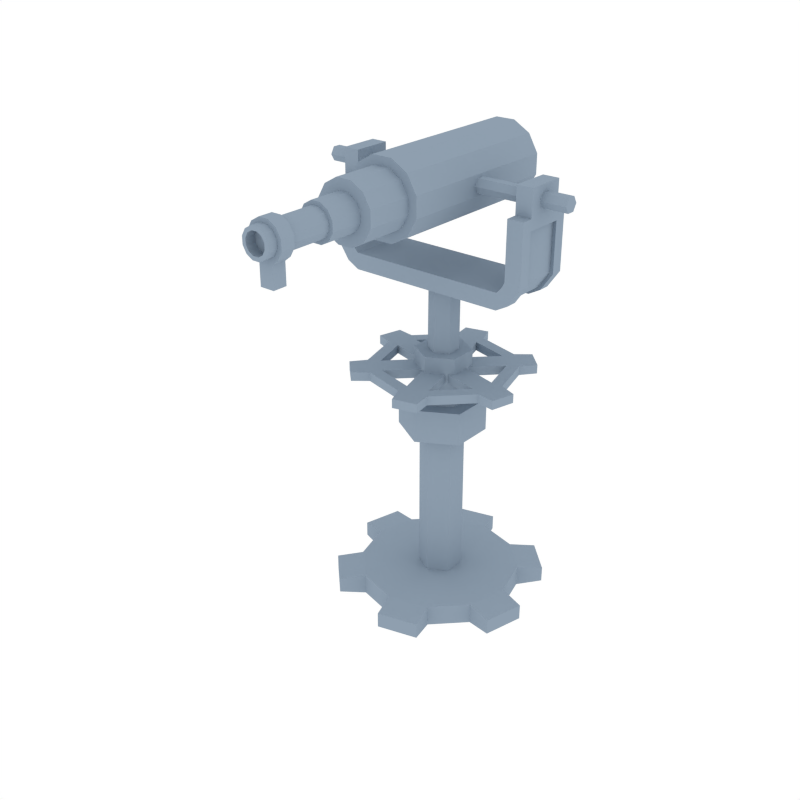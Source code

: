 # Source: BasicTower00.blend  (saved by Blender 2.90.8; exported with 4.5.12 LTS)
import bpy
from mathutils import Matrix  # noqa: F401  (used for matrix-valued properties, if any)

bpy.ops.wm.read_factory_settings(use_empty=True)
scene = bpy.context.scene
scene.name = 'Scene'

# ---- collections
col_collection_1 = bpy.data.collections.new('Collection 1'); scene.collection.children.link(col_collection_1)

# ---- materials (node trees are filled in below, after node groups)
mat_dark = bpy.data.materials.new('Dark')
mat_dark.alpha_threshold = 0.0
mat_dark.diffuse_color = (0.2747, 0.3467, 0.4287, 1.0)
mat_dark.roughness = 0.5
mat_light = bpy.data.materials.new('Light')
mat_light.alpha_threshold = 0.0
mat_light.diffuse_color = (0.2747, 0.3467, 0.4287, 1.0)
mat_light.roughness = 0.5

# ---- material node trees

# ---- world
world_world = bpy.data.worlds.new('World'); scene.world = world_world
world_world.color = (1.0, 1.0, 1.0)
world_world.use_sun_shadow = False
world_world.sun_shadow_jitter_overblur = 0.0
world_world.cycles.sampling_method = 'NONE'
world_world.cycles.sample_map_resolution = 256

# ---- meshes
me_cylinder_143 = bpy.data.meshes.new('Cylinder.143')
me_cylinder_143.from_pydata([(1.907e-06, 0.2938, -0.0387), (1.907e-06, 0.2938, 0.0387), (0.1469, 0.2544, -0.0387), (0.1469, 0.2544, 0.0387), (0.2544, 0.1469, -0.0387), (0.2544, 0.1469, 0.0387), (0.2938, 5.937e-08, -0.0387), (0.2938, 5.937e-08, 0.0387), (0.2544, -0.1469, -0.0387), (0.2544, -0.1469, 0.0387), (0.1469, -0.2544, -0.0387), (0.1469, -0.2544, 0.0387), (1.951e-06, -0.2938, -0.0387), (1.951e-06, -0.2938, 0.0387), (-0.1469, -0.2544, -0.0387), (-0.1469, -0.2544, 0.0387), (-0.2544, -0.1469, -0.0387), (-0.2544, -0.1469, 0.0387), (-0.2938, -6.438e-08, -0.0387), (-0.2938, -6.438e-08, 0.0387), (-0.2544, 0.1469, -0.0387), (-0.2544, 0.1469, 0.0387), (-0.1469, 0.2544, -0.0387), (-0.1469, 0.2544, 0.0387), (-0.0259, 0.3857, -0.02849), (-0.0259, 0.3857, 0.02849), (0.2153, 0.3211, 0.02849), (0.2153, 0.3211, -0.02849), (0.3211, 0.2153, -0.02849), (0.3211, 0.2153, 0.02849), (0.3857, -0.0259, 0.02849), (0.3857, -0.0259, -0.02849), (0.347, -0.1704, -0.02849), (0.347, -0.1704, 0.02849), (0.1704, -0.347, 0.02849), (0.1704, -0.347, -0.02849), (0.0259, -0.3857, -0.02849), (0.0259, -0.3857, 0.02849), (-0.2153, -0.3211, 0.02849), (-0.2153, -0.3211, -0.02849), (-0.3211, -0.2153, -0.02849), (-0.3211, -0.2153, 0.02849), (-0.3857, 0.0259, 0.02849), (-0.3857, 0.0259, -0.02849), (-0.347, 0.1704, -0.02849), (-0.347, 0.1704, 0.02849), (-0.1704, 0.347, 0.02849), (-0.1704, 0.347, -0.02849)], [], [(0, 1, 3, 2), (19, 21, 45, 42), (4, 5, 7, 6), (14, 15, 38, 39), (8, 9, 11, 10), (5, 4, 28, 29), (12, 13, 15, 14), (20, 18, 43, 44), (16, 17, 19, 18), (23, 1, 25, 46), (3, 1, 23, 21, 19, 17, 15, 13, 11, 9, 7, 5), (20, 21, 23, 22), (3, 5, 29, 26), (0, 2, 4, 6, 8, 10, 12, 14, 16, 18, 20, 22), (27, 26, 29, 28), (31, 30, 33, 32), (35, 34, 37, 36), (39, 38, 41, 40), (43, 42, 45, 44), (47, 46, 25, 24), (16, 14, 39, 40), (10, 11, 34, 35), (21, 20, 44, 45), (15, 17, 41, 38), (12, 10, 35, 36), (6, 7, 30, 31), (17, 16, 40, 41), (1, 0, 24, 25), (11, 13, 37, 34), (8, 6, 31, 32), (2, 3, 26, 27), (13, 12, 36, 37), (22, 23, 46, 47), (7, 9, 33, 30), (4, 2, 27, 28), (0, 22, 47, 24), (9, 8, 32, 33), (18, 19, 42, 43)])
me_cylinder_143.polygons.foreach_set('material_index', [1, 1, 1, 1, 1, 1, 1, 1, 1, 1, 1, 1, 1, 1, 1, 1, 1, 1, 1, 1, 1, 1, 1, 1, 1, 1, 1, 1, 1, 1, 1, 1, 1, 1, 1, 1, 1, 1])
me_cylinder_143.materials.append(mat_dark)
me_cylinder_143.materials.append(mat_light)
me_cylinder_143.use_remesh_preserve_volume = False
me_cylinder_143.use_remesh_preserve_attributes = False
me_cylinder_143.use_mirror_vertex_groups = False
me_cylinder_143.update()
me_cylinder_234 = bpy.data.meshes.new('Cylinder.234')
me_cylinder_234.from_pydata([(0.1317, -0.3149, 0.03577), (0.1317, 0.3149, 0.03577), (0.132, -0.3149, -0.03489), (0.132, 0.3149, -0.03489), (0.09684, -0.3149, -0.0962), (0.09684, 0.3149, -0.0962), (0.03577, -0.3149, -0.1317), (0.03577, 0.3149, -0.1317), (-0.03489, -0.3149, -0.132), (-0.03489, 0.3149, -0.132), (-0.0962, -0.3149, -0.09684), (-0.0962, 0.3149, -0.09684), (-0.1317, -0.3149, -0.03577), (-0.1317, 0.3149, -0.03577), (-0.132, -0.3149, 0.03489), (-0.132, 0.3149, 0.03489), (-0.09684, -0.3149, 0.0962), (-0.09684, 0.3149, 0.0962), (-0.03577, -0.3149, 0.1317), (-0.03577, 0.3149, 0.1317), (0.03489, -0.3149, 0.132), (0.03489, 0.3149, 0.132), (0.0962, -0.3149, 0.09684), (0.0962, 0.3149, 0.09684), (0.1012, -0.3149, 0.02748), (0.1014, -0.3149, -0.02681), (0.07441, -0.3149, -0.07391), (0.02748, -0.3149, -0.1012), (-0.0268, -0.3149, -0.1014), (-0.07391, -0.3149, -0.07441), (-0.1012, -0.3149, -0.02748), (-0.1014, -0.3149, 0.02681), (-0.07441, -0.3149, 0.07391), (-0.02748, -0.3149, 0.1012), (0.02681, -0.3149, 0.1014), (0.07391, -0.3149, 0.07441), (0.1012, -0.4828, 0.02748), (0.1014, -0.4828, -0.02681), (0.07441, -0.4828, -0.07391), (0.02748, -0.4828, -0.1012), (-0.0268, -0.4828, -0.1014), (-0.07391, -0.4828, -0.07441), (-0.1012, -0.4828, -0.02748), (-0.1014, -0.4828, 0.02681), (-0.07441, -0.4828, 0.07391), (-0.02748, -0.4828, 0.1012), (0.02681, -0.4828, 0.1014), (0.07391, -0.4828, 0.07441), (0.06277, -0.4828, 0.01705), (0.06288, -0.4828, -0.01662), (0.04615, -0.4828, -0.04584), (0.01705, -0.4828, -0.06277), (-0.01662, -0.4828, -0.06288), (-0.04584, -0.4828, -0.04615), (-0.06277, -0.4828, -0.01705), (-0.06288, -0.4828, 0.01662), (-0.04615, -0.4828, 0.04584), (-0.01705, -0.4828, 0.06277), (0.01662, -0.4828, 0.06288), (0.04584, -0.4828, 0.04615), (0.06277, -0.5989, 0.01705), (0.06288, -0.5989, -0.01662), (0.04615, -0.5989, -0.04584), (0.01705, -0.5989, -0.06277), (-0.01662, -0.5989, -0.06288), (-0.04584, -0.5989, -0.04615), (-0.06277, -0.5989, -0.01705), (-0.06288, -0.5989, 0.01662), (-0.04615, -0.5989, 0.04584), (-0.01705, -0.5989, 0.06277), (0.01662, -0.5989, 0.06288), (0.04584, -0.5989, 0.04615), (0.04913, -0.5989, 0.01334), (0.04922, -0.5989, -0.01301), (0.03612, -0.5989, -0.03588), (0.01334, -0.5989, -0.04913), (-0.01301, -0.5989, -0.04922), (-0.03588, -0.5989, -0.03612), (-0.04913, -0.5989, -0.01334), (-0.04922, -0.5989, 0.01301), (-0.03612, -0.5989, 0.03588), (-0.01334, -0.5989, 0.04913), (0.01301, -0.5989, 0.04922), (0.03588, -0.5989, 0.03612), (0.04913, -0.8348, 0.01334), (0.04922, -0.8348, -0.01301), (0.03612, -0.8348, -0.03588), (0.01334, -0.8348, -0.04913), (-0.01301, -0.8348, -0.04922), (-0.03588, -0.8348, -0.03612), (-0.04913, -0.8348, -0.01334), (-0.04922, -0.8348, 0.01301), (-0.03612, -0.8348, 0.03588), (-0.01334, -0.8348, 0.04913), (0.01301, -0.8348, 0.04922), (0.03588, -0.8348, 0.03612), (0.02547, -0.7507, -0.0648), (-0.02504, -0.7507, -0.06492), (-0.04699, -0.7507, -0.04776), (-0.06435, -0.7507, -0.01792), (-0.06447, -0.7507, 0.0166), (-0.04731, -0.7507, 0.04655), (-0.01747, -0.7507, 0.06391), (0.01704, -0.7507, 0.06402), (0.047, -0.7507, 0.04686), (0.06435, -0.7507, 0.01703), (0.06447, -0.7507, -0.01749), (0.04731, -0.7507, -0.04744), (0.02547, -0.8001, -0.0648), (-0.02504, -0.8001, -0.06492), (-0.04699, -0.8001, -0.04776), (-0.06435, -0.8001, -0.01792), (-0.06447, -0.8001, 0.0166), (-0.04731, -0.8001, 0.04655), (-0.01747, -0.8001, 0.06391), (0.01704, -0.8001, 0.06402), (0.047, -0.8001, 0.04686), (0.06435, -0.8001, 0.01703), (0.06447, -0.8001, -0.01749), (0.04731, -0.8001, -0.04744), (0.03615, -0.8348, 0.009816), (0.03621, -0.8348, -0.009573), (0.02658, -0.8348, -0.0264), (0.009817, -0.8348, -0.03615), (-0.009573, -0.8348, -0.03621), (-0.0264, -0.8348, -0.02658), (-0.03615, -0.8348, -0.009816), (-0.03621, -0.8348, 0.009574), (-0.02658, -0.8348, 0.0264), (-0.009816, -0.8348, 0.03615), (0.009574, -0.8348, 0.03621), (0.0264, -0.8348, 0.02658), (0.03615, -0.6009, 0.009816), (0.03621, -0.6009, -0.009573), (0.02658, -0.6009, -0.0264), (0.009816, -0.6009, -0.03615), (-0.009573, -0.6009, -0.03621), (-0.0264, -0.6009, -0.02658), (-0.03615, -0.6009, -0.009816), (-0.03621, -0.6009, 0.009574), (-0.02658, -0.6009, 0.0264), (-0.009816, -0.6009, 0.03615), (0.009574, -0.6009, 0.03621), (0.0264, -0.6009, 0.02658), (0.02547, -0.7507, -0.1386), (-0.02504, -0.7507, -0.1387), (0.02547, -0.8001, -0.1386), (-0.02504, -0.8001, -0.1387)], [], [(0, 2, 3, 1), (2, 4, 5, 3), (4, 6, 7, 5), (6, 8, 9, 7), (8, 10, 11, 9), (10, 12, 13, 11), (12, 14, 15, 13), (14, 16, 17, 15), (16, 18, 19, 17), (18, 20, 21, 19), (3, 5, 7, 9, 11, 13, 15, 17, 19, 21, 23, 1), (20, 22, 23, 21), (22, 0, 1, 23), (12, 30, 31, 14), (24, 36, 37, 25), (10, 29, 30, 12), (8, 28, 29, 10), (6, 27, 28, 8), (22, 35, 24, 0), (0, 24, 25, 2), (4, 26, 27, 6), (20, 34, 35, 22), (2, 25, 26, 4), (18, 33, 34, 20), (16, 32, 33, 18), (14, 31, 32, 16), (46, 58, 59, 47), (31, 43, 44, 32), (28, 40, 41, 29), (35, 47, 36, 24), (25, 37, 38, 26), (32, 44, 45, 33), (29, 41, 42, 30), (26, 38, 39, 27), (33, 45, 46, 34), (30, 42, 43, 31), (27, 39, 40, 28), (34, 46, 47, 35), (51, 63, 64, 52), (36, 48, 49, 37), (43, 55, 56, 44), (40, 52, 53, 41), (47, 59, 48, 36), (37, 49, 50, 38), (44, 56, 57, 45), (41, 53, 54, 42), (38, 50, 51, 39), (45, 57, 58, 46), (42, 54, 55, 43), (39, 51, 52, 40), (63, 75, 76, 64), (58, 70, 71, 59), (48, 60, 61, 49), (55, 67, 68, 56), (52, 64, 65, 53), (59, 71, 60, 48), (49, 61, 62, 50), (56, 68, 69, 57), (53, 65, 66, 54), (50, 62, 63, 51), (57, 69, 70, 58), (54, 66, 67, 55), (78, 90, 91, 79), (70, 82, 83, 71), (60, 72, 73, 61), (67, 79, 80, 68), (64, 76, 77, 65), (71, 83, 72, 60), (61, 73, 74, 62), (68, 80, 81, 69), (65, 77, 78, 66), (62, 74, 75, 63), (69, 81, 82, 70), (66, 78, 79, 67), (90, 126, 127, 91), (75, 87, 88, 76), (82, 94, 95, 83), (72, 84, 85, 73), (79, 91, 92, 80), (76, 88, 89, 77), (83, 95, 84, 72), (73, 85, 86, 74), (80, 92, 93, 81), (77, 89, 90, 78), (74, 86, 87, 75), (81, 93, 94, 82), (96, 97, 98, 99, 100, 101, 102, 103, 104, 105, 106, 107), (108, 119, 118, 117, 116, 115, 114, 113, 112, 111, 110, 109), (105, 117, 118, 106), (102, 114, 115, 103), (99, 111, 112, 100), (106, 118, 119, 107), (109, 147, 146, 108), (103, 115, 116, 104), (100, 112, 113, 101), (107, 119, 108, 96), (97, 109, 110, 98), (104, 116, 117, 105), (101, 113, 114, 102), (98, 110, 111, 99), (127, 139, 140, 128), (87, 123, 124, 88), (94, 130, 131, 95), (84, 120, 121, 85), (91, 127, 128, 92), (88, 124, 125, 89), (95, 131, 120, 84), (85, 121, 122, 86), (92, 128, 129, 93), (89, 125, 126, 90), (86, 122, 123, 87), (93, 129, 130, 94), (132, 143, 142, 141, 140, 139, 138, 137, 136, 135, 134, 133), (124, 136, 137, 125), (131, 143, 132, 120), (121, 133, 134, 122), (128, 140, 141, 129), (125, 137, 138, 126), (122, 134, 135, 123), (129, 141, 142, 130), (126, 138, 139, 127), (123, 135, 136, 124), (130, 142, 143, 131), (120, 132, 133, 121), (144, 146, 147, 145), (108, 146, 144, 96), (96, 144, 145, 97), (97, 145, 147, 109)])
me_cylinder_234.polygons.foreach_set('material_index', [1, 1, 1, 1, 1, 1, 1, 1, 1, 1, 0, 1, 1, 1, 0, 1, 1, 1, 1, 1, 1, 1, 1, 1, 1, 1, 0, 0, 0, 0, 0, 0, 0, 0, 0, 0, 0, 0, 0, 0, 0, 0, 0, 0, 0, 0, 0, 0, 0, 0, 0, 0, 0, 0, 0, 0, 0, 0, 0, 0, 0, 0, 1, 0, 0, 0, 0, 0, 0, 0, 0, 0, 0, 0, 1, 1, 1, 1, 1, 1, 1, 1, 1, 1, 1, 1, 0, 0, 0, 0, 0, 0, 0, 0, 0, 0, 0, 0, 0, 0, 1, 1, 1, 1, 1, 1, 1, 1, 1, 1, 1, 1, 0, 1, 1, 1, 1, 1, 1, 1, 1, 1, 1, 1, 0, 0, 0, 0])
me_cylinder_234.materials.append(mat_dark)
me_cylinder_234.materials.append(mat_light)
me_cylinder_234.use_remesh_preserve_volume = False
me_cylinder_234.use_remesh_preserve_attributes = False
me_cylinder_234.use_mirror_vertex_groups = False
me_cylinder_234.update()
me_cylinder_233 = bpy.data.meshes.new('Cylinder.233')
me_cylinder_233.from_pydata([(-0.01694, 0.2608, 0.8585), (0.1451, 0.2174, 0.8585), (0.2174, 0.1451, 0.8585), (0.2608, -0.01695, 0.8585), (0.2344, -0.1157, 0.8585), (0.1157, -0.2344, 0.8585), (0.01695, -0.2608, 0.8585), (-0.1451, -0.2174, 0.8585), (-0.2174, -0.1451, 0.8585), (-0.2608, 0.01695, 0.8585), (-0.2344, 0.1157, 0.8585), (-0.1157, 0.2344, 0.8585), (0.03364, 0.03364, 0.8585), (-0.04029, 0.3211, 0.8585), (0.1954, 0.2579, 0.8585), (-0.01231, 0.04596, 0.8585), (0.0796, 0.02133, 0.8585), (0.2579, 0.1954, 0.8585), (0.3211, -0.04029, 0.8585), (-0.05827, 0.05827, 0.8585), (0.05827, -0.05827, 0.8585), (0.2982, -0.1256, 0.8585), (0.1256, -0.2982, 0.8585), (-0.03364, -0.03364, 0.8585), (0.01232, -0.04596, 0.8585), (0.04029, -0.3211, 0.8585), (-0.1954, -0.2579, 0.8585), (-0.0796, -0.02133, 0.8585), (0.04596, -0.01231, 0.8585), (-0.2579, -0.1954, 0.8585), (-0.321, 0.04029, 0.8585), (-0.02133, -0.0796, 0.8585), (0.02133, 0.0796, 0.8585), (-0.2982, 0.1256, 0.8585), (-0.1256, 0.2982, 0.8585), (-0.04596, 0.01231, 0.8585), (0.1226, 0.179, 0.8585), (-0.01669, 0.2163, 0.8585), (0.179, 0.1226, 0.8585), (0.2163, -0.0167, 0.8585), (0.1957, -0.09369, 0.8585), (0.0937, -0.1957, 0.8585), (0.0167, -0.2163, 0.8585), (-0.1226, -0.179, 0.8585), (-0.179, -0.1226, 0.8585), (-0.2163, 0.0167, 0.8585), (-0.1957, 0.09369, 0.8585), (-0.09369, 0.1957, 0.8585), (0.1451, 0.2174, 0.8263), (-0.01694, 0.2608, 0.8263), (0.2174, 0.1451, 0.8263), (0.2608, -0.01695, 0.8263), (0.2344, -0.1157, 0.8263), (0.1157, -0.2344, 0.8263), (0.01695, -0.2608, 0.8263), (-0.1451, -0.2174, 0.8263), (-0.2174, -0.1451, 0.8263), (-0.2608, 0.01695, 0.8263), (-0.2344, 0.1157, 0.8263), (-0.1157, 0.2344, 0.8263), (-0.01231, 0.04596, 0.8263), (0.03364, 0.03364, 0.8263), (0.0796, 0.02133, 0.8263), (0.2163, -0.0167, 0.8263), (-0.1957, 0.09369, 0.8263), (-0.05827, 0.05827, 0.8263), (0.2579, 0.1954, 0.8263), (0.1954, 0.2579, 0.8263), (0.02133, 0.0796, 0.8263), (0.2982, -0.1256, 0.8263), (0.3211, -0.04029, 0.8263), (0.04596, -0.01231, 0.8263), (-0.09369, 0.1957, 0.8263), (0.04029, -0.3211, 0.8263), (0.1256, -0.2982, 0.8263), (-0.03364, -0.03364, 0.8263), (-0.0796, -0.02133, 0.8263), (0.1957, -0.09369, 0.8263), (0.05827, -0.05827, 0.8263), (0.01232, -0.04596, 0.8263), (-0.2579, -0.1954, 0.8263), (-0.1954, -0.2579, 0.8263), (-0.2163, 0.0167, 0.8263), (-0.2982, 0.1256, 0.8263), (-0.321, 0.04029, 0.8263), (-0.04596, 0.01231, 0.8263), (-0.02133, -0.0796, 0.8263), (-0.04029, 0.3211, 0.8263), (-0.1256, 0.2982, 0.8263), (-0.1226, -0.179, 0.8263), (0.179, 0.1226, 0.8263), (-0.179, -0.1226, 0.8263), (0.1226, 0.179, 0.8263), (-0.01669, 0.2163, 0.8263), (0.0937, -0.1957, 0.8263), (0.0167, -0.2163, 0.8263), (1.907e-06, 0.155, 0.615), (1.907e-06, 0.155, 0.7354), (0.1342, 0.07749, 0.615), (0.1342, 0.07749, 0.7354), (0.1342, -0.07749, 0.615), (0.1342, -0.07749, 0.7354), (1.894e-06, -0.155, 0.615), (1.894e-06, -0.155, 0.7354), (-0.1342, -0.07749, 0.615), (-0.1342, -0.07749, 0.7354), (-0.1342, 0.07749, 0.615), (-0.1342, 0.07749, 0.7354), (0.08716, 0.05032, 0.7354), (1.907e-06, 0.1006, 0.7354), (0.08716, -0.05032, 0.7354), (1.899e-06, -0.1006, 0.7354), (-0.08716, -0.05032, 0.7354), (-0.08716, 0.05032, 0.7354), (0.08716, 0.05032, 0.9167), (1.907e-06, 0.1006, 0.9167), (0.08716, -0.05032, 0.9167), (1.899e-06, -0.1006, 0.9167), (-0.08716, -0.05032, 0.9167), (-0.08716, 0.05032, 0.9167), (0.04682, 0.02703, 0.9167), (1.907e-06, 0.05406, 0.9167), (0.04682, -0.02703, 0.9167), (1.903e-06, -0.05406, 0.9167), (-0.04682, -0.02703, 0.9167), (-0.04682, 0.02703, 0.9167), (0.04682, 0.02703, 1.178), (1.964e-06, 0.05406, 1.178), (0.04682, -0.02703, 1.178), (1.96e-06, -0.05406, 1.178), (-0.04682, -0.02703, 1.178), (-0.04682, 0.02703, 1.178), (0.001182, 0.08319, 0.005753), (0.07022, 0.04333, 0.005753), (0.07022, -0.03638, 0.005753), (0.001182, -0.07624, 0.005753), (-0.06785, -0.03638, 0.005753), (-0.06785, 0.04333, 0.005753), (-0.06903, 0.03986, 0.615), (-0.06903, -0.03986, 0.615), (1.899e-06, -0.07971, 0.615), (0.06904, -0.03986, 0.615), (0.06904, 0.03986, 0.615), (1.906e-06, 0.07972, 0.615), (0.2857, -0.1117, 1.165), (0.2857, -0.1117, 1.224), (0.2857, 0.1117, 1.165), (0.2857, 0.1117, 1.224), (0.3019, 0.1117, 1.242), (0.3285, 0.1117, 1.189), (0.3285, -0.1117, 1.189), (0.3019, -0.1117, 1.242), (0.3138, 0.1117, 1.263), (0.372, 0.1117, 1.252), (0.372, -0.1117, 1.252), (0.3138, -0.1117, 1.263), (0.3138, 0.1117, 1.295), (0.372, 0.1117, 1.295), (0.372, -0.1117, 1.295), (0.3138, -0.1117, 1.295), (-0.2857, -0.1117, 1.165), (-0.2857, -0.1117, 1.224), (-0.2857, 0.1117, 1.165), (-0.2857, 0.1117, 1.224), (0.2857, -0.07034, 1.224), (0.2857, 0.07034, 1.224), (0.2857, 0.07034, 1.165), (0.2857, -0.07034, 1.165), (-0.3019, 0.1117, 1.242), (-0.3285, 0.1117, 1.189), (-0.3285, -0.1117, 1.189), (-0.3019, -0.1117, 1.242), (-0.3138, 0.1117, 1.263), (-0.372, 0.1117, 1.252), (-0.372, -0.1117, 1.252), (-0.3138, -0.1117, 1.263), (-0.3138, 0.1117, 1.295), (-0.372, 0.1117, 1.295), (-0.372, -0.1117, 1.295), (-0.3138, -0.1117, 1.295), (0.3285, -0.07034, 1.189), (0.3285, 0.07034, 1.189), (0.3019, 0.07034, 1.242), (0.3019, -0.07034, 1.242), (0.372, -0.07034, 1.252), (0.372, 0.07034, 1.252), (0.3138, 0.07034, 1.263), (0.3138, -0.07034, 1.263), (0.372, -0.07034, 1.295), (0.372, 0.07034, 1.295), (0.3138, 0.07034, 1.295), (0.3138, -0.07034, 1.295), (0.372, -0.07034, 1.561), (0.372, 0.07034, 1.561), (0.3138, 0.07034, 1.561), (0.3138, -0.07034, 1.561), (-0.2857, -0.07034, 1.165), (-0.2857, 0.07034, 1.165), (-0.2857, 0.07034, 1.224), (-0.2857, -0.07034, 1.224), (-0.3285, -0.07034, 1.189), (-0.3285, 0.07034, 1.189), (-0.3019, 0.07034, 1.242), (-0.3019, -0.07034, 1.242), (-0.372, -0.07034, 1.252), (-0.372, 0.07034, 1.252), (-0.3138, 0.07034, 1.263), (-0.3138, -0.07034, 1.263), (-0.372, -0.07034, 1.295), (-0.372, 0.07034, 1.295), (-0.3138, 0.07034, 1.295), (-0.3138, -0.07034, 1.295), (-0.372, -0.07034, 1.561), (-0.372, 0.07034, 1.561), (-0.3138, 0.07034, 1.561), (-0.3138, -0.07034, 1.561), (0.372, -0.1117, 1.466), (0.3138, -0.1117, 1.466), (0.372, 0.1117, 1.466), (0.3138, 0.1117, 1.466), (0.3138, 0.07034, 1.466), (0.3138, -0.07034, 1.466), (0.372, -0.07034, 1.466), (0.372, 0.07034, 1.466), (-0.372, -0.1117, 1.466), (-0.3138, -0.1117, 1.466), (-0.372, 0.1117, 1.466), (-0.3138, 0.1117, 1.466), (-0.3138, 0.07034, 1.466), (-0.3138, -0.07034, 1.466), (-0.372, -0.07034, 1.466), (-0.372, 0.07034, 1.466), (0.3138, -0.1117, 1.428), (0.3138, 0.1117, 1.428), (0.372, -0.1117, 1.428), (0.372, 0.1117, 1.428), (0.3138, 0.07034, 1.428), (0.3138, -0.07034, 1.428), (0.372, -0.07034, 1.428), (0.372, 0.07034, 1.428), (-0.3138, -0.1117, 1.428), (-0.3138, 0.1117, 1.428), (-0.3138, 0.07034, 1.428), (-0.3138, -0.07034, 1.428), (-0.372, -0.07034, 1.428), (-0.372, 0.07034, 1.428), (-0.372, -0.1117, 1.428), (-0.372, 0.1117, 1.428), (0.2748, -0.07438, 1.172), (0.2748, 0.07438, 1.172), (0.316, -0.07438, 1.195), (0.316, 0.07438, 1.195), (0.3578, -0.07438, 1.255), (0.3578, 0.07438, 1.255), (0.3578, -0.07438, 1.296), (0.3578, 0.07438, 1.296), (-0.2748, -0.07438, 1.172), (-0.2748, 0.07438, 1.172), (-0.316, -0.07438, 1.195), (-0.316, 0.07438, 1.195), (-0.3578, -0.07438, 1.255), (-0.3578, 0.07438, 1.255), (-0.3578, -0.07438, 1.296), (-0.3578, 0.07438, 1.296), (-0.3578, -0.07438, 1.421), (-0.3578, 0.07438, 1.421), (0.3578, -0.07438, 1.421), (0.3578, 0.07438, 1.421), (0.462, 0.01401, 1.487), (0.462, 0.02802, 1.511), (0.462, -0.01401, 1.487), (0.462, -0.02802, 1.511), (0.462, -0.01401, 1.535), (0.462, 0.01401, 1.535), (-0.4742, 0.01401, 1.487), (-0.4742, 0.02802, 1.511), (-0.4742, -0.01401, 1.487), (-0.4742, -0.02802, 1.511), (-0.4742, -0.01401, 1.535), (-0.4742, 0.01401, 1.535)], [], [(9, 10, 33, 30), (11, 0, 13, 34), (4, 3, 39, 40), (1, 2, 17, 14), (15, 12, 32), (39, 16, 28, 20, 40), (19, 15, 32, 37, 47), (16, 12, 28), (27, 23, 35), (7, 8, 29, 26), (23, 24, 28, 12, 15, 35), (24, 20, 28), (45, 27, 35, 19, 46), (43, 31, 23, 27, 44), (5, 6, 25, 22), (31, 24, 23), (35, 15, 19), (3, 4, 21, 18), (41, 20, 24, 31, 42), (36, 32, 12, 16, 38), (0, 11, 47, 37), (1, 0, 37, 36), (3, 2, 38, 39), (11, 10, 46, 47), (2, 1, 36, 38), (10, 9, 45, 46), (9, 8, 44, 45), (8, 7, 43, 44), (7, 6, 42, 43), (6, 5, 41, 42), (5, 4, 40, 41), (57, 84, 83, 58), (59, 88, 87, 49), (52, 77, 63, 51), (48, 67, 66, 50), (60, 68, 61), (63, 77, 78, 71, 62), (65, 72, 93, 68, 60), (62, 71, 61), (76, 85, 75), (55, 81, 80, 56), (75, 85, 60, 61, 71, 79), (79, 71, 78), (82, 64, 65, 85, 76), (89, 91, 76, 75, 86), (53, 74, 73, 54), (86, 75, 79), (85, 65, 60), (51, 70, 69, 52), (94, 95, 86, 79, 78), (92, 90, 62, 61, 68), (49, 93, 72, 59), (48, 92, 93, 49), (51, 63, 90, 50), (59, 72, 64, 58), (50, 90, 92, 48), (58, 64, 82, 57), (57, 82, 91, 56), (56, 91, 89, 55), (55, 89, 95, 54), (54, 95, 94, 53), (53, 94, 77, 52), (30, 84, 57, 9), (7, 55, 54, 6), (37, 93, 92, 36), (22, 74, 53, 5), (9, 57, 56, 8), (13, 87, 88, 34), (38, 90, 63, 39), (47, 72, 65, 19), (27, 76, 91, 44), (2, 50, 66, 17), (25, 73, 74, 22), (8, 56, 80, 29), (11, 59, 58, 10), (14, 67, 48, 1), (40, 77, 94, 41), (0, 49, 87, 13), (20, 78, 77, 40), (18, 70, 51, 3), (34, 88, 59, 11), (42, 95, 89, 43), (36, 92, 68, 32), (39, 63, 62, 16), (43, 89, 86, 31), (1, 48, 49, 0), (29, 80, 81, 26), (32, 68, 93, 37), (19, 65, 64, 46), (44, 91, 82, 45), (6, 54, 73, 25), (17, 66, 67, 14), (16, 62, 90, 38), (3, 51, 50, 2), (45, 82, 76, 27), (26, 81, 55, 7), (46, 64, 72, 47), (41, 94, 78, 20), (5, 53, 52, 4), (33, 83, 84, 30), (31, 86, 95, 42), (10, 58, 83, 33), (4, 52, 69, 21), (21, 69, 70, 18), (96, 97, 99, 98), (98, 99, 101, 100), (100, 101, 103, 102), (102, 103, 105, 104), (99, 97, 109, 108), (104, 105, 107, 106), (106, 107, 97, 96), (109, 113, 119, 115), (103, 101, 110, 111), (97, 107, 113, 109), (105, 103, 111, 112), (101, 99, 108, 110), (107, 105, 112, 113), (119, 118, 124, 125), (112, 111, 117, 118), (110, 108, 114, 116), (113, 112, 118, 119), (111, 110, 116, 117), (108, 109, 115, 114), (124, 123, 129, 130), (117, 116, 122, 123), (114, 115, 121, 120), (115, 119, 125, 121), (118, 117, 123, 124), (116, 114, 120, 122), (126, 127, 131, 130, 129, 128), (122, 120, 126, 128), (125, 124, 130, 131), (123, 122, 128, 129), (120, 121, 127, 126), (121, 125, 131, 127), (140, 139, 136, 135), (142, 141, 134, 133), (138, 143, 132, 137), (96, 98, 142, 143), (100, 102, 140, 141), (106, 96, 143, 138), (102, 104, 139, 140), (98, 100, 141, 142), (104, 106, 138, 139), (139, 138, 137, 136), (141, 140, 135, 134), (143, 142, 133, 132), (163, 198, 165, 147), (164, 145, 151, 183), (160, 144, 145, 161), (166, 197, 162, 146), (146, 162, 163, 147), (183, 151, 155, 187), (146, 147, 148, 149), (145, 144, 150, 151), (166, 146, 149, 181), (153, 152, 156, 157), (149, 148, 152, 153), (151, 150, 154, 155), (181, 149, 153, 185), (155, 154, 158, 159), (185, 153, 157, 189), (187, 155, 159, 191), (198, 199, 164, 165), (199, 203, 171, 161), (228, 214, 215, 229), (203, 207, 175, 171), (162, 169, 168, 163), (161, 171, 170, 160), (197, 201, 169, 162), (173, 177, 176, 172), (169, 173, 172, 168), (171, 175, 174, 170), (201, 205, 173, 169), (175, 179, 178, 174), (205, 209, 177, 173), (207, 211, 179, 175), (199, 161, 145, 164), (230, 212, 213, 231), (213, 212, 215, 214), (172, 176, 210, 206), (206, 210, 211, 207), (174, 178, 208, 204), (189, 239, 267, 255), (170, 174, 204, 200), (200, 204, 260, 258), (160, 170, 200, 196), (208, 244, 264, 262), (168, 172, 206, 202), (202, 206, 207, 203), (163, 168, 202, 198), (198, 202, 203, 199), (220, 221, 195, 194), (222, 221, 217, 216), (222, 223, 193, 192), (195, 221, 222, 192), (193, 194, 195, 192), (152, 186, 190, 156), (186, 187, 191, 190), (154, 184, 188, 158), (238, 188, 254, 266), (150, 180, 184, 154), (209, 205, 261, 263), (144, 167, 180, 150), (166, 181, 251, 249), (148, 182, 186, 152), (182, 183, 187, 186), (144, 160, 196, 167), (204, 208, 262, 260), (147, 165, 182, 148), (165, 164, 183, 182), (238, 239, 223, 222), (234, 238, 222, 216), (236, 237, 221, 220), (233, 236, 220, 219), (235, 233, 219, 218), (237, 232, 217, 221), (239, 235, 218, 223), (232, 234, 216, 217), (244, 230, 231, 245), (247, 226, 227, 241), (243, 229, 225, 240), (245, 231, 226, 247), (240, 225, 224, 246), (241, 227, 228, 242), (246, 224, 230, 244), (242, 228, 229, 243), (194, 193, 223, 220), (220, 223, 218, 219), (212, 230, 229, 215), (213, 214, 228, 231), (226, 231, 228, 227), (229, 230, 224, 225), (159, 158, 234, 232), (189, 157, 235, 239), (191, 159, 232, 237), (157, 156, 233, 235), (156, 190, 236, 233), (190, 191, 237, 236), (158, 188, 238, 234), (180, 167, 248, 250), (210, 242, 243, 211), (178, 246, 244, 208), (176, 241, 242, 210), (179, 240, 246, 178), (209, 245, 247, 177), (211, 243, 240, 179), (177, 247, 241, 176), (181, 185, 253, 251), (260, 262, 263, 261), (258, 260, 261, 259), (256, 258, 259, 257), (252, 253, 255, 254), (250, 251, 253, 252), (248, 249, 251, 250), (248, 256, 257, 249), (254, 255, 267, 266), (262, 264, 265, 263), (245, 209, 263, 265), (239, 238, 266, 267), (205, 201, 259, 261), (188, 184, 252, 254), (167, 196, 256, 248), (196, 200, 258, 256), (244, 245, 265, 264), (185, 189, 255, 253), (197, 166, 249, 257), (201, 197, 257, 259), (184, 180, 250, 252), (268, 269, 273, 272, 271, 270), (274, 276, 277, 278, 279, 275), (269, 275, 279, 273), (272, 278, 277, 271), (270, 276, 274, 268), (273, 279, 278, 272), (271, 277, 276, 270), (268, 274, 275, 269)])
me_cylinder_233.polygons.foreach_set('material_index', [0, 0, 0, 0, 0, 0, 0, 0, 0, 0, 0, 0, 0, 0, 0, 0, 0, 0, 0, 0, 0, 0, 0, 0, 0, 0, 0, 0, 0, 0, 0, 0, 0, 0, 0, 0, 0, 0, 0, 0, 0, 0, 0, 0, 0, 0, 0, 0, 0, 0, 0, 0, 0, 0, 0, 0, 0, 0, 0, 0, 0, 0, 0, 0, 0, 0, 0, 0, 0, 0, 0, 0, 0, 0, 0, 0, 0, 0, 0, 0, 0, 0, 0, 0, 0, 0, 0, 0, 0, 0, 0, 0, 0, 0, 0, 0, 0, 0, 0, 0, 0, 0, 0, 0, 0, 0, 0, 0, 0, 0, 0, 0, 0, 0, 0, 0, 0, 0, 0, 0, 0, 0, 0, 1, 0, 0, 0, 0, 0, 1, 1, 1, 1, 1, 1, 0, 0, 0, 0, 0, 0, 0, 0, 0, 0, 0, 0, 1, 1, 1, 1, 1, 1, 1, 1, 1, 1, 1, 1, 1, 1, 1, 1, 1, 1, 1, 1, 1, 1, 1, 1, 1, 1, 1, 1, 1, 1, 1, 1, 1, 1, 1, 1, 1, 1, 1, 1, 1, 1, 1, 1, 1, 1, 1, 1, 1, 1, 1, 1, 1, 1, 1, 1, 1, 1, 1, 1, 1, 1, 1, 1, 1, 1, 1, 1, 1, 1, 1, 1, 1, 1, 1, 1, 1, 1, 1, 1, 1, 1, 1, 1, 1, 1, 1, 1, 1, 1, 1, 1, 1, 1, 1, 1, 1, 1, 1, 1, 1, 1, 0, 0, 0, 0, 0, 0, 0, 0, 0, 1, 1, 1, 1, 1, 1, 1, 1, 1, 1, 1, 1, 1, 1, 1, 1, 1, 1, 1])
me_cylinder_233.materials.append(mat_dark)
me_cylinder_233.materials.append(mat_light)
me_cylinder_233.use_remesh_preserve_volume = False
me_cylinder_233.use_remesh_preserve_attributes = False
me_cylinder_233.use_mirror_vertex_groups = False
me_cylinder_233.update()

# ---- objects
ob_gun_simple_base = bpy.data.objects.new('Gun_Simple_Base', me_cylinder_143)
ob_gun_simple_gun = bpy.data.objects.new('Gun_Simple_Gun', me_cylinder_234)
ob_gun_simple_mid = bpy.data.objects.new('Gun_Simple_Mid', me_cylinder_233)

# ---- transforms, parenting, visibility, modifiers, constraints
ob_gun_simple_base.location = (0.0, 0.0, 0.0)
ob_gun_simple_base.lineart.crease_threshold = 0.0
ob_gun_simple_gun.location = (-1.283e-06, -8.028e-05, 1.511)
ob_gun_simple_gun.lineart.crease_threshold = 0.0
ob_gun_simple_mid.location = (0.0, 0.0, 0.0)
ob_gun_simple_mid.lineart.crease_threshold = 0.0

# ---- collection membership
col_collection_1.objects.link(ob_gun_simple_base)
col_collection_1.objects.link(ob_gun_simple_gun)
col_collection_1.objects.link(ob_gun_simple_mid)

# ---- scene / render settings (as saved in the file)
scene.frame_start = 1; scene.frame_end = 250; scene.frame_set(0)
scene.render.engine = 'CYCLES'
scene.render.resolution_x = 1000
scene.render.resolution_y = 1000
scene.render.dither_intensity = 0.0
scene.cycles.samples = 200
scene.cycles.sampling_pattern = 'TABULATED_SOBOL'
scene.cycles.light_sampling_threshold = 0.0
scene.cycles.use_adaptive_sampling = False
scene.cycles.use_light_tree = False
scene.cycles.caustics_reflective = False
scene.cycles.caustics_refractive = False
scene.cycles.blur_glossy = 0.0
scene.cycles.max_bounces = 2
scene.cycles.pixel_filter_type = 'GAUSSIAN'
scene.cycles.sample_clamp_indirect = 0.0
scene.view_settings.view_transform = 'Standard'
bpy.context.view_layer.update()

# ---- added for rendering (the .blend has no active camera): camera
cam_auto = bpy.data.cameras.new('AutoCamera')
cam_auto.lens = 50.0
cam_auto.sensor_width = 36.0
cam_auto.clip_end = 1000.0
ob_auto_camera = bpy.data.objects.new('AutoCamera', cam_auto)
scene.collection.objects.link(ob_auto_camera)
ob_auto_camera.location = (2.10275, -2.75518, 2.48928)
ob_auto_camera.rotation_euler = (1.09748, -7.21219e-08, 0.694738)
scene.camera = ob_auto_camera
bpy.context.view_layer.update()
